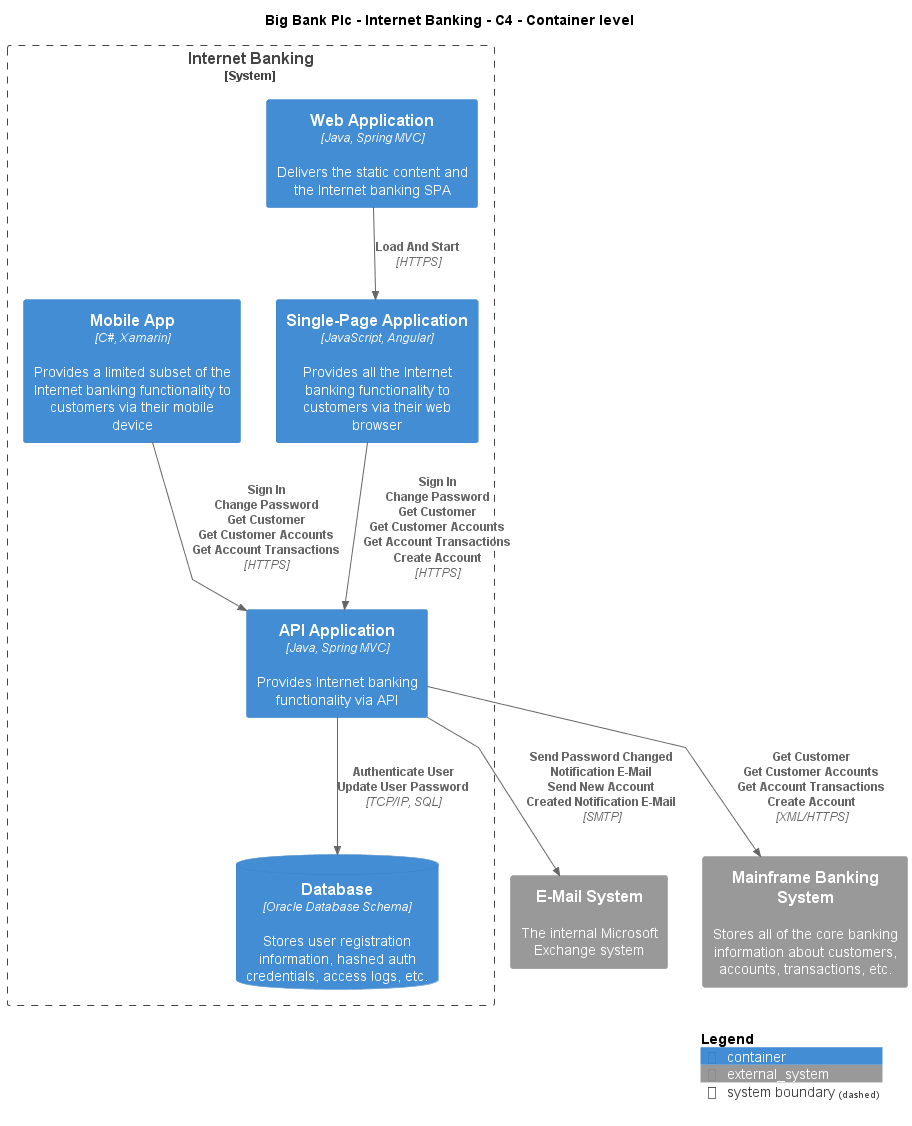

The diagram above was rendered by PlantUML. Its source (embedded in the PNG):
@startuml
!include ..\..\..\.c4s\C4_Container.puml

AddElementTag("c4interflow:lifecycle:new", $bgColor=green, $fontColor=#ffffff, $borderColor=green, $shadowing="False")
AddElementTag("c4interflow:lifecycle:changed", $bgColor=orange, $fontColor=#ffffff, $borderColor=orange, $shadowing="False")
AddElementTag("c4interflow:lifecycle:removed", $bgColor=red, $fontColor=#ffffff, $borderColor=red, $shadowing="False")

AddRelTag("c4interflow:lifecycle:new", $textColor=green, $lineColor=green)
AddRelTag("c4interflow:lifecycle:changed", $textColor=orange, $lineColor=orange)
AddRelTag("c4interflow:lifecycle:removed", $textColor=red, $lineColor=red)

SHOW_PERSON_PORTRAIT()
LAYOUT_TOP_DOWN()

skinparam linetype polyline

title Big Bank Plc - Internet Banking - C4 - Container level


System_Boundary(BigBankPlc.SoftwareSystems.InternetBanking, "Internet Banking") {
    Container(BigBankPlc.SoftwareSystems.InternetBanking.Containers.WebApplication, "Web Application", "Java, Spring MVC", "Delivers the static content and the Internet banking SPA")
    Container(BigBankPlc.SoftwareSystems.InternetBanking.Containers.SinglePageApp, "Single-Page Application", "JavaScript, Angular", "Provides all the Internet banking functionality to customers via their web browser")
    Container(BigBankPlc.SoftwareSystems.InternetBanking.Containers.APIApplication, "API Application", "Java, Spring MVC", "Provides Internet banking functionality via API")
    ContainerDb(BigBankPlc.SoftwareSystems.InternetBanking.Containers.Database, "Database", "Oracle Database Schema", "Stores user registration information, hashed auth credentials, access logs, etc.")
    Container(BigBankPlc.SoftwareSystems.InternetBanking.Containers.MobileApp, "Mobile App", "C#, Xamarin", "Provides a limited subset of the Internet banking functionality to customers via their mobile device")
}
System_Ext(BigBankPlc.SoftwareSystems.EMailSystem, "E-Mail System", "The internal Microsoft Exchange system")
System_Ext(BigBankPlc.SoftwareSystems.MainframeBankingSystem, "Mainframe Banking System", "Stores all of the core banking information about customers, accounts, transactions, etc.")

Rel(BigBankPlc.SoftwareSystems.InternetBanking.Containers.WebApplication, BigBankPlc.SoftwareSystems.InternetBanking.Containers.SinglePageApp, "Load And Start", "HTTPS", $tags="protocol:https")
Rel(BigBankPlc.SoftwareSystems.InternetBanking.Containers.SinglePageApp, BigBankPlc.SoftwareSystems.InternetBanking.Containers.APIApplication, "Sign In\nChange Password\nGet Customer\nGet Customer Accounts\nGet Account Transactions\nCreate Account", "HTTPS", $tags="protocol:https")
Rel(BigBankPlc.SoftwareSystems.InternetBanking.Containers.APIApplication, BigBankPlc.SoftwareSystems.InternetBanking.Containers.Database, "Authenticate User\nUpdate User Password", "TCP/IP, SQL", $tags="protocol:tcp/ip, sql")
Rel(BigBankPlc.SoftwareSystems.InternetBanking.Containers.APIApplication, BigBankPlc.SoftwareSystems.EMailSystem, "Send Password Changed Notification E-Mail\nSend New Account Created Notification E-Mail", "SMTP", $tags="protocol:smtp")
Rel(BigBankPlc.SoftwareSystems.InternetBanking.Containers.APIApplication, BigBankPlc.SoftwareSystems.MainframeBankingSystem, "Get Customer\nGet Customer Accounts\nGet Account Transactions\nCreate Account", "XML/HTTPS", $tags="protocol:xml/https")
Rel(BigBankPlc.SoftwareSystems.InternetBanking.Containers.MobileApp, BigBankPlc.SoftwareSystems.InternetBanking.Containers.APIApplication, "Sign In\nChange Password\nGet Customer\nGet Customer Accounts\nGet Account Transactions", "HTTPS", $tags="protocol:https")


SHOW_LEGEND()
@enduml